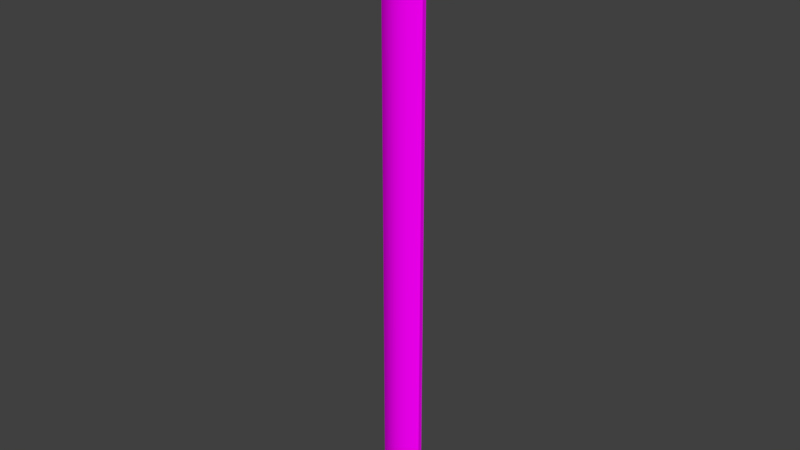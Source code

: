 # Source: BL_Pole_Roadside.blend  (saved by Blender 2.79.0; exported with 4.5.12 LTS)
import bpy
from mathutils import Matrix  # noqa: F401  (used for matrix-valued properties, if any)

bpy.ops.wm.read_factory_settings(use_empty=True)
scene = bpy.context.scene
scene.name = 'Scene'

# ---- collections
col_collection_1 = bpy.data.collections.new('Collection 1'); scene.collection.children.link(col_collection_1)

# ---- images (referenced by path relative to the original .blend; pixels are not part of the script)
import os
ASSET_DIR = os.environ.get("B2B_ASSET_DIR", "")  # directory of the original .blend (textures are referenced by path, not embedded)
HERE = os.path.dirname(os.path.abspath(__file__))  # packed textures are extracted next to this script under _unpacked/

def load_image(name, relpath, width, height, colorspace="sRGB"):
    """Load a texture the original file referenced (path relative to the .blend, or extracted next to this script)."""
    p = next((c for c in (os.path.join(HERE, relpath), os.path.join(ASSET_DIR, relpath)) if relpath and os.path.exists(c)), "")
    if p:
        img = bpy.data.images.load(p, check_existing=True)
        img.name = name
    else:  # same state as the original file: an image datablock whose file is absent (Cycles renders it pink)
        img = bpy.data.images.new(name, width, height)
        img.source = "FILE"
        img.filepath = "//" + (relpath or name)
    img.colorspace_settings.name = colorspace
    return img
img_tx_pole_roadside_png_001 = load_image('TX_Pole_Roadside.png.001', 'TX_Pole_Roadside.png', 1024, 1024, 'sRGB')

# ---- materials (node trees are filled in below, after node groups)
mat_mt_pole_roadside = bpy.data.materials.new('MT_Pole_Roadside')
mat_mt_pole_roadside.alpha_threshold = 0.0
mat_mt_pole_roadside.roughness = 0.5

# ---- node groups
ng_auto_smooth = bpy.data.node_groups.new('Auto Smooth', 'GeometryNodeTree')
_s = ng_auto_smooth.interface.new_socket(name='Geometry', in_out='OUTPUT', socket_type='NodeSocketGeometry')
_s = ng_auto_smooth.interface.new_socket(name='Geometry', in_out='INPUT', socket_type='NodeSocketGeometry')
_s = ng_auto_smooth.interface.new_socket(name='Angle', in_out='INPUT', socket_type='NodeSocketFloat')
_s.subtype = 'ANGLE'
_s.min_value = 0.0
_s.max_value = 3.142
ng_auto_smooth.is_modifier = True
_N = ng_auto_smooth.nodes; _L = ng_auto_smooth.links
n0 = _N.new('NodeGroupOutput'); n0.name = 'Group Output'; n0.location = (480, -100)
n1 = _N.new('NodeGroupInput'); n1.name = 'Group Input'; n1.location = (-420, -300)
n2 = _N.new('NodeGroupInput'); n2.name = 'Group Input.001'; n2.location = (-60, -100)
n3 = _N.new('GeometryNodeSetShadeSmooth'); n3.name = 'Set Shade Smooth'; n3.location = (120, -100)
n3.domain = 'EDGE'
n4 = _N.new('GeometryNodeSetShadeSmooth'); n4.name = 'Set Shade Smooth.001'; n4.location = (300, -100)
n5 = _N.new('GeometryNodeInputMeshEdgeAngle'); n5.name = 'Edge Angle'; n5.location = (-420, -220)
n6 = _N.new('GeometryNodeInputEdgeSmooth'); n6.name = 'Is Edge Smooth'; n6.location = (-60, -160)
n7 = _N.new('GeometryNodeInputShadeSmooth'); n7.name = 'Is Face Smooth'; n7.location = (-240, -340)
n8 = _N.new('FunctionNodeBooleanMath'); n8.name = 'Boolean Math'; n8.location = (-60, -220)
n9 = _N.new('FunctionNodeCompare'); n9.name = 'Compare'; n9.location = (-240, -180)
n9.operation = 'LESS_EQUAL'
_L.new(n5.outputs[0], n9.inputs[0])
_L.new(n4.outputs[0], n0.inputs[0])
_L.new(n1.outputs[1], n9.inputs[1])
_L.new(n9.outputs[0], n8.inputs[0])
_L.new(n7.outputs[0], n8.inputs[1])
_L.new(n2.outputs[0], n3.inputs[0])
_L.new(n6.outputs[0], n3.inputs[1])
_L.new(n3.outputs[0], n4.inputs[0])
_L.new(n8.outputs[0], n3.inputs[2])
n0.is_active_output = True

# ---- material node trees
mat_mt_pole_roadside.use_nodes = True; mat_mt_pole_roadside.node_tree.nodes.clear()
_N = mat_mt_pole_roadside.node_tree.nodes; _L = mat_mt_pole_roadside.node_tree.links
n0 = _N.new('ShaderNodeOutputMaterial'); n0.name = 'Material Output'; n0.location = (300, 300)
n1 = _N.new('ShaderNodeBsdfDiffuse'); n1.name = 'Diffuse BSDF'; n1.location = (10, 300)
n2 = _N.new('ShaderNodeTexImage'); n2.name = 'Image Texture'; n2.location = (-181, 245)
n2.width = 140
n2.image = img_tx_pole_roadside_png_001
_L.new(n1.outputs[0], n0.inputs[0])
_L.new(n2.outputs[0], n1.inputs[0])
n0.is_active_output = True

# ---- world
world_world = bpy.data.worlds.new('World'); scene.world = world_world
world_world.color = (0.05088, 0.05088, 0.05088)
world_world.use_sun_shadow = False
world_world.sun_shadow_jitter_overblur = 0.0
world_world.cycles.sampling_method = 'MANUAL'

# ---- meshes
me_ms_pole_roadside = bpy.data.meshes.new('MS_Pole_Roadside')
me_ms_pole_roadside.from_pydata([(0.05, -0.01, 0.0), (0.05, -0.01, 1.4), (0.02679, -0.02467, 0.0), (0.02679, -0.02467, 1.4), (1.057e-08, -0.03, 0.0), (1.057e-08, -0.03, 1.4), (-0.02679, -0.02467, 0.0), (-0.02679, -0.02467, 1.4), (-0.05, -0.01, 0.0), (-0.05, -0.01, 1.4), (0.05, -9.313e-10, 0.0), (0.05, -9.313e-10, 1.4), (0.02679, -0.01467, 0.0), (0.02679, -0.01467, 1.4), (4.987e-09, -0.02, 0.0), (4.987e-09, -0.02, 1.4), (-0.02679, -0.01467, 0.0), (-0.02679, -0.01467, 1.4), (-0.05, -9.313e-10, 0.0), (-0.05, -9.313e-10, 1.4)], [], [(0, 1, 3, 2), (2, 3, 5, 4), (4, 5, 7, 6), (6, 7, 9, 8), (10, 12, 13, 11), (12, 14, 15, 13), (14, 16, 17, 15), (16, 18, 19, 17), (1, 11, 13, 3), (3, 13, 15, 5), (5, 15, 17, 7), (7, 17, 19, 9), (0, 10, 11, 1), (8, 9, 19, 18), (8, 18, 16, 6), (6, 16, 14, 4), (4, 14, 12, 2), (2, 12, 10, 0)])
me_ms_pole_roadside.polygons.foreach_set('use_smooth', [True] * 18)
_uv = me_ms_pole_roadside.uv_layers.new(name='UV_Pole_Roadside')
_uv.uv.foreach_set('vector', [0.1372, 0.03125, 0.1372, 0.9688, 0.1147, 0.9688, 0.1147, 0.03125, 0.1147, 0.03125, 0.1147, 0.9688, 0.09375, 0.9688, 0.09375, 0.03125, 0.09375, 0.03125, 0.09375, 0.9688, 0.07227, 0.9688, 0.07227, 0.03125, 0.07227, 0.03125, 0.07227, 0.9688, 0.05078, 0.9688, 0.05078, 0.03125, 0.1875, 0.03125, 0.2031, 0.03125, 0.2031, 0.9688, 0.1875, 0.9688, 0.2031, 0.03125, 0.2188, 0.03125, 0.2188, 0.9688, 0.2031, 0.9688, 0.2188, 0.03125, 0.2344, 0.03125, 0.2344, 0.9688, 0.2188, 0.9688, 0.2344, 0.03125, 0.25, 0.03125, 0.25, 0.9688, 0.2344, 0.9688, 0.2812, 0.9482, 0.2812, 0.9375, 0.3027, 0.9526, 0.3027, 0.9634, 0.3027, 0.9634, 0.3027, 0.9526, 0.3281, 0.9585, 0.3281, 0.9688, 0.3281, 0.9688, 0.3281, 0.9585, 0.3535, 0.9526, 0.3535, 0.9634, 0.3535, 0.9634, 0.3535, 0.9526, 0.375, 0.9375, 0.375, 0.9482, 0.1372, 0.03125, 0.1562, 0.03125, 0.1562, 0.9688, 0.1372, 0.9688, 0.05078, 0.03125, 0.05078, 0.9688, 0.03125, 0.9688, 0.03125, 0.03125, 0.2812, 0.8857, 0.2812, 0.875, 0.3027, 0.8901, 0.3027, 0.9009, 0.3027, 0.9009, 0.3027, 0.8901, 0.3281, 0.896, 0.3281, 0.9062, 0.3281, 0.9062, 0.3281, 0.896, 0.3535, 0.8901, 0.3535, 0.9009, 0.3535, 0.9009, 0.3535, 0.8901, 0.375, 0.875, 0.375, 0.8857])
me_ms_pole_roadside.materials.append(mat_mt_pole_roadside)
me_ms_pole_roadside.use_remesh_preserve_volume = False
me_ms_pole_roadside.use_remesh_preserve_attributes = False
me_ms_pole_roadside.use_mirror_vertex_groups = False
me_ms_pole_roadside.update()

# ---- objects
ob_ms_pole_roadside = bpy.data.objects.new('MS_Pole_Roadside', me_ms_pole_roadside)

# ---- transforms, parenting, visibility, modifiers, constraints
ob_ms_pole_roadside.location = (0.0, 0.0, 0.0)
ob_ms_pole_roadside.lineart.crease_threshold = 0.0
_m = ob_ms_pole_roadside.modifiers.new('Auto Smooth', 'NODES')
_m.node_group = ng_auto_smooth
_gi = [s.identifier for s in ng_auto_smooth.interface.items_tree if s.item_type == 'SOCKET' and s.in_out == 'INPUT']
_m[_gi[1]] = 0.5236  # Angle

# ---- collection membership
col_collection_1.objects.link(ob_ms_pole_roadside)

# ---- scene / render settings (as saved in the file)
scene.frame_start = 1; scene.frame_end = 250; scene.frame_set(1)
scene.render.engine = 'CYCLES'
scene.render.resolution_percentage = 50
scene.render.dither_intensity = 0.0
scene.cycles.use_denoising = False
scene.cycles.samples = 128
scene.cycles.sampling_pattern = 'TABULATED_SOBOL'
scene.cycles.use_adaptive_sampling = False
scene.cycles.use_light_tree = False
scene.cycles.blur_glossy = 0.0
scene.cycles.sample_clamp_indirect = 0.0
scene.view_settings.view_transform = 'Standard'
bpy.context.view_layer.update()

# ---- added for rendering (the .blend has no active camera and no usable light): camera, sun
cam_auto = bpy.data.cameras.new('AutoCamera')
cam_auto.lens = 50.0
cam_auto.sensor_width = 36.0
cam_auto.clip_end = 1000.0
ob_auto_camera = bpy.data.objects.new('AutoCamera', cam_auto)
scene.collection.objects.link(ob_auto_camera)
ob_auto_camera.location = (1.29891, -1.57369, 1.73913)
ob_auto_camera.rotation_euler = (1.09748, -7.21219e-08, 0.694738)
scene.camera = ob_auto_camera
light_auto_sun = bpy.data.lights.new('AutoSun', 'SUN')
light_auto_sun.energy = 3.0
light_auto_sun.angle = 0.0523599
ob_auto_sun = bpy.data.objects.new('AutoSun', light_auto_sun)
scene.collection.objects.link(ob_auto_sun)
ob_auto_sun.rotation_euler = (0.872665, 0.174533, 0.523599)
bpy.context.view_layer.update()
